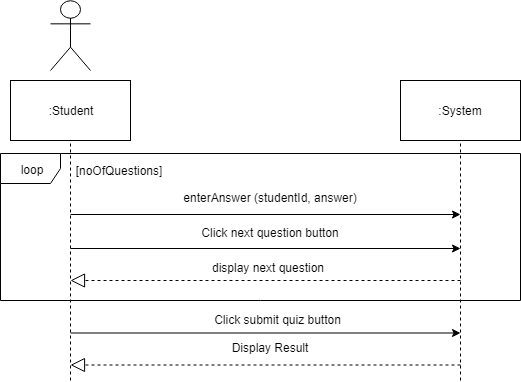

The diagram above was exported from draw.io. Its source (the exported page's mxGraphModel, read from the mxfile embedded in the PNG):
<mxGraphModel dx="840" dy="452" grid="1" gridSize="10" guides="1" tooltips="1" connect="1" arrows="1" fold="1" page="1" pageScale="1" pageWidth="850" pageHeight="1100" math="0" shadow="0">
  <root>
    <mxCell id="0" />
    <mxCell id="1" parent="0" />
    <mxCell id="ipPiohgjaJmmRHBEB9Ob-1" value="loop" style="shape=umlFrame;whiteSpace=wrap;html=1;" parent="1" vertex="1">
      <mxGeometry x="200" y="193" width="520" height="147" as="geometry" />
    </mxCell>
    <mxCell id="ipPiohgjaJmmRHBEB9Ob-2" value="" style="endArrow=none;dashed=1;html=1;entryX=0.5;entryY=1;entryDx=0;entryDy=0;" parent="1" target="ipPiohgjaJmmRHBEB9Ob-4" edge="1">
      <mxGeometry width="50" height="50" relative="1" as="geometry">
        <mxPoint x="270" y="420" as="sourcePoint" />
        <mxPoint x="269.5" y="170" as="targetPoint" />
      </mxGeometry>
    </mxCell>
    <mxCell id="ipPiohgjaJmmRHBEB9Ob-3" value="Actor" style="shape=umlActor;verticalLabelPosition=bottom;labelBackgroundColor=#ffffff;verticalAlign=top;html=1;outlineConnect=0;noLabel=1;" parent="1" vertex="1">
      <mxGeometry x="250" y="40" width="40" height="70" as="geometry" />
    </mxCell>
    <mxCell id="ipPiohgjaJmmRHBEB9Ob-4" value=":Student" style="rounded=0;whiteSpace=wrap;html=1;" parent="1" vertex="1">
      <mxGeometry x="210" y="120" width="120" height="60" as="geometry" />
    </mxCell>
    <mxCell id="ipPiohgjaJmmRHBEB9Ob-5" value=":System" style="rounded=0;whiteSpace=wrap;html=1;" parent="1" vertex="1">
      <mxGeometry x="600" y="120" width="120" height="60" as="geometry" />
    </mxCell>
    <mxCell id="ipPiohgjaJmmRHBEB9Ob-6" value="" style="endArrow=none;dashed=1;html=1;entryX=0.5;entryY=1;entryDx=0;entryDy=0;" parent="1" target="ipPiohgjaJmmRHBEB9Ob-5" edge="1">
      <mxGeometry width="50" height="50" relative="1" as="geometry">
        <mxPoint x="660" y="420" as="sourcePoint" />
        <mxPoint x="700" y="190" as="targetPoint" />
      </mxGeometry>
    </mxCell>
    <mxCell id="ipPiohgjaJmmRHBEB9Ob-9" value="" style="endArrow=classic;html=1;fontSize=12;" parent="1" edge="1">
      <mxGeometry width="50" height="50" relative="1" as="geometry">
        <mxPoint x="270" y="254" as="sourcePoint" />
        <mxPoint x="660" y="254" as="targetPoint" />
      </mxGeometry>
    </mxCell>
    <mxCell id="ipPiohgjaJmmRHBEB9Ob-10" value="enterAnswer (studentId, answer)" style="text;align=center;fontStyle=0;verticalAlign=middle;spacingLeft=3;spacingRight=3;strokeColor=none;rotatable=0;points=[[0,0.5],[1,0.5]];portConstraint=eastwest;fontSize=12;" parent="1" vertex="1">
      <mxGeometry x="430" y="237" width="80" as="geometry" />
    </mxCell>
    <mxCell id="ipPiohgjaJmmRHBEB9Ob-11" value="" style="endArrow=classic;html=1;fontSize=12;" parent="1" edge="1">
      <mxGeometry width="50" height="50" relative="1" as="geometry">
        <mxPoint x="270" y="288" as="sourcePoint" />
        <mxPoint x="660" y="288" as="targetPoint" />
      </mxGeometry>
    </mxCell>
    <mxCell id="ipPiohgjaJmmRHBEB9Ob-12" value="Click next question button" style="text;align=center;fontStyle=0;verticalAlign=middle;spacingLeft=3;spacingRight=3;strokeColor=none;rotatable=0;points=[[0,0.5],[1,0.5]];portConstraint=eastwest;fontSize=12;" parent="1" vertex="1">
      <mxGeometry x="430" y="272" width="80" as="geometry" />
    </mxCell>
    <mxCell id="ipPiohgjaJmmRHBEB9Ob-17" value="[noOfQuestions]" style="text;html=1;strokeColor=none;fillColor=none;align=center;verticalAlign=middle;whiteSpace=wrap;rounded=0;" parent="1" vertex="1">
      <mxGeometry x="298" y="200" width="40" height="20" as="geometry" />
    </mxCell>
    <mxCell id="4ssWqNsIaJgNqKSKxwnF-9" value="Display Result&#10;" style="text;align=center;fontStyle=0;verticalAlign=middle;spacingLeft=3;spacingRight=3;strokeColor=none;rotatable=0;points=[[0,0.5],[1,0.5]];portConstraint=eastwest;fontSize=12;" parent="1" vertex="1">
      <mxGeometry x="430" y="389.5" width="80" height="10" as="geometry" />
    </mxCell>
    <mxCell id="4ssWqNsIaJgNqKSKxwnF-10" value="" style="endArrow=block;dashed=1;endFill=0;endSize=12;html=1;" parent="1" edge="1">
      <mxGeometry width="160" relative="1" as="geometry">
        <mxPoint x="660" y="320" as="sourcePoint" />
        <mxPoint x="270" y="320" as="targetPoint" />
      </mxGeometry>
    </mxCell>
    <mxCell id="4ssWqNsIaJgNqKSKxwnF-11" value="display next question" style="text;html=1;strokeColor=none;fillColor=none;align=center;verticalAlign=middle;whiteSpace=wrap;rounded=0;" parent="1" vertex="1">
      <mxGeometry x="390" y="297" width="154" height="20" as="geometry" />
    </mxCell>
    <mxCell id="4ssWqNsIaJgNqKSKxwnF-12" value="" style="endArrow=block;dashed=1;endFill=0;endSize=12;html=1;" parent="1" edge="1">
      <mxGeometry width="160" relative="1" as="geometry">
        <mxPoint x="660" y="404.5" as="sourcePoint" />
        <mxPoint x="270" y="404.5" as="targetPoint" />
      </mxGeometry>
    </mxCell>
    <mxCell id="4ssWqNsIaJgNqKSKxwnF-13" value="" style="endArrow=classic;html=1;fontSize=12;" parent="1" edge="1">
      <mxGeometry width="50" height="50" relative="1" as="geometry">
        <mxPoint x="270" y="372.5" as="sourcePoint" />
        <mxPoint x="660" y="372.5" as="targetPoint" />
      </mxGeometry>
    </mxCell>
    <mxCell id="4ssWqNsIaJgNqKSKxwnF-14" value="Click submit quiz button" style="text;align=center;fontStyle=0;verticalAlign=middle;spacingLeft=3;spacingRight=3;strokeColor=none;rotatable=0;points=[[0,0.5],[1,0.5]];portConstraint=eastwest;fontSize=12;" parent="1" vertex="1">
      <mxGeometry x="437.5" y="359" width="80" as="geometry" />
    </mxCell>
  </root>
</mxGraphModel>